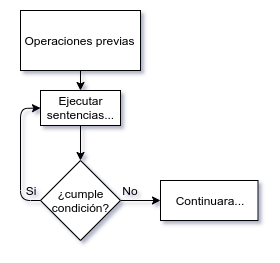

The diagram above was exported from draw.io. Its source (the exported page's mxGraphModel, read from the mxfile embedded in the PNG):
<mxGraphModel dx="651" dy="363" grid="1" gridSize="10" guides="1" tooltips="1" connect="1" arrows="1" fold="1" page="1" pageScale="1" pageWidth="850" pageHeight="1100" math="0" shadow="0">
  <root>
    <mxCell id="0" />
    <mxCell id="1" parent="0" />
    <mxCell id="4wZokt2vW8w8t-kqLt4J-1" value="Operaciones previas" style="rounded=0;whiteSpace=wrap;html=1;" vertex="1" parent="1">
      <mxGeometry x="380" y="160" width="120" height="60" as="geometry" />
    </mxCell>
    <mxCell id="4wZokt2vW8w8t-kqLt4J-3" value="" style="endArrow=classic;html=1;exitX=0.5;exitY=1;exitDx=0;exitDy=0;entryX=0.5;entryY=0;entryDx=0;entryDy=0;" edge="1" parent="1" source="4wZokt2vW8w8t-kqLt4J-1" target="4wZokt2vW8w8t-kqLt4J-57">
      <mxGeometry width="50" height="50" relative="1" as="geometry">
        <mxPoint x="420" y="220" as="sourcePoint" />
        <mxPoint x="440" y="240" as="targetPoint" />
      </mxGeometry>
    </mxCell>
    <mxCell id="4wZokt2vW8w8t-kqLt4J-6" value="No" style="text;html=1;strokeColor=none;fillColor=none;align=center;verticalAlign=middle;whiteSpace=wrap;rounded=0;" vertex="1" parent="1">
      <mxGeometry x="470" y="330" width="40" height="20" as="geometry" />
    </mxCell>
    <mxCell id="4wZokt2vW8w8t-kqLt4J-21" value="" style="endArrow=classic;html=1;exitX=1;exitY=0.5;exitDx=0;exitDy=0;" edge="1" parent="1" source="4wZokt2vW8w8t-kqLt4J-55" target="4wZokt2vW8w8t-kqLt4J-23">
      <mxGeometry width="50" height="50" relative="1" as="geometry">
        <mxPoint x="218.75" y="560" as="sourcePoint" />
        <mxPoint x="218.75" y="570" as="targetPoint" />
      </mxGeometry>
    </mxCell>
    <mxCell id="4wZokt2vW8w8t-kqLt4J-23" value="Continuara..." style="rounded=0;whiteSpace=wrap;html=1;" vertex="1" parent="1">
      <mxGeometry x="520" y="330" width="97.5" height="40" as="geometry" />
    </mxCell>
    <mxCell id="4wZokt2vW8w8t-kqLt4J-29" value="Si" style="text;html=1;strokeColor=none;fillColor=none;align=center;verticalAlign=middle;whiteSpace=wrap;rounded=0;" vertex="1" parent="1">
      <mxGeometry x="370" y="330" width="40" height="20" as="geometry" />
    </mxCell>
    <mxCell id="4wZokt2vW8w8t-kqLt4J-55" value="¿cumple&lt;br&gt;condición?" style="rhombus;whiteSpace=wrap;html=1;" vertex="1" parent="1">
      <mxGeometry x="400" y="310.0000000000001" width="80" height="80" as="geometry" />
    </mxCell>
    <mxCell id="4wZokt2vW8w8t-kqLt4J-57" value="Ejecutar&lt;br&gt;sentencias..." style="rounded=0;whiteSpace=wrap;html=1;" vertex="1" parent="1">
      <mxGeometry x="400" y="240" width="80" height="35" as="geometry" />
    </mxCell>
    <mxCell id="4wZokt2vW8w8t-kqLt4J-62" value="" style="endArrow=classic;html=1;exitX=0;exitY=0.5;exitDx=0;exitDy=0;entryX=0;entryY=0.5;entryDx=0;entryDy=0;" edge="1" parent="1" source="4wZokt2vW8w8t-kqLt4J-55" target="4wZokt2vW8w8t-kqLt4J-57">
      <mxGeometry width="50" height="50" relative="1" as="geometry">
        <mxPoint x="330" y="370" as="sourcePoint" />
        <mxPoint x="330" y="260" as="targetPoint" />
        <Array as="points">
          <mxPoint x="380" y="350" />
          <mxPoint x="380" y="258" />
        </Array>
      </mxGeometry>
    </mxCell>
    <mxCell id="4wZokt2vW8w8t-kqLt4J-67" value="" style="endArrow=classic;html=1;exitX=0.5;exitY=1;exitDx=0;exitDy=0;" edge="1" parent="1" source="4wZokt2vW8w8t-kqLt4J-57" target="4wZokt2vW8w8t-kqLt4J-55">
      <mxGeometry width="50" height="50" relative="1" as="geometry">
        <mxPoint x="370" y="460" as="sourcePoint" />
        <mxPoint x="420" y="410" as="targetPoint" />
      </mxGeometry>
    </mxCell>
  </root>
</mxGraphModel>